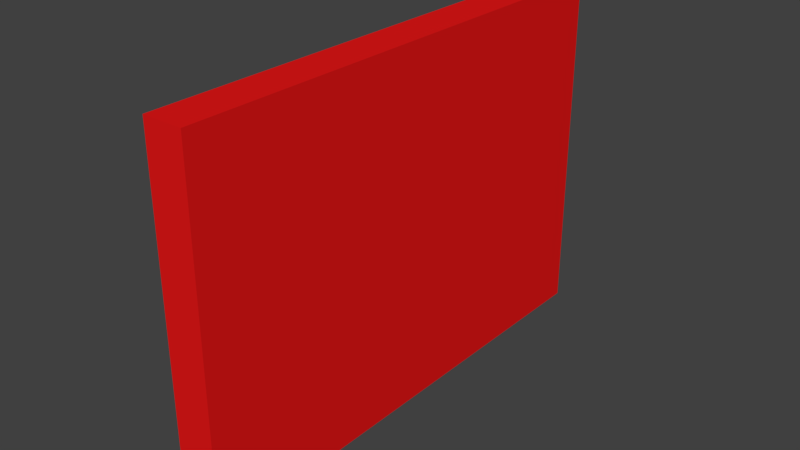 # Source: untexturedWall.blend  (saved by Blender 2.79.0; exported with 4.5.12 LTS)
import bpy
from mathutils import Matrix  # noqa: F401  (used for matrix-valued properties, if any)

bpy.ops.wm.read_factory_settings(use_empty=True)
scene = bpy.context.scene
scene.name = 'Scene'

# ---- collections
col_collection_1 = bpy.data.collections.new('Collection 1'); scene.collection.children.link(col_collection_1)

# ---- materials (node trees are filled in below, after node groups)
mat_cubematerial = bpy.data.materials.new('cubeMaterial')
mat_cubematerial.alpha_threshold = 0.0
mat_cubematerial.use_transparent_shadow = False
mat_cubematerial.diffuse_color = (0.8, 0.009515, 0.009515, 1.0)
mat_cubematerial.roughness = 0.5
mat_cubematerial.line_color = (0.0, 0.0, 0.0, 1.0)

# ---- material node trees

# ---- world
world_world = bpy.data.worlds.new('World'); scene.world = world_world
world_world.color = (0.05088, 0.05088, 0.05088)
world_world.use_sun_shadow = False
world_world.sun_shadow_jitter_overblur = 0.0
world_world.cycles.sampling_method = 'MANUAL'

# ---- meshes
me_cube = bpy.data.meshes.new('Cube')
me_cube.from_pydata([(0.2087, 2.631, -1.861), (0.2087, -2.631, -1.861), (-0.2087, -2.631, -1.861), (-0.2087, 2.631, -1.861), (0.2087, 2.631, 1.861), (0.2087, -2.631, 1.861), (-0.2087, -2.631, 1.861), (-0.2087, 2.631, 1.861)], [], [(0, 1, 2, 3), (4, 7, 6, 5), (0, 4, 5, 1), (1, 5, 6, 2), (2, 6, 7, 3), (4, 0, 3, 7)])
_uv = me_cube.uv_layers.new(name='UVMap')
_uv.uv.foreach_set('vector', [0.952, 1.601e-07, 0.952, 0.707, 0.904, 0.707, 0.904, 0.0, 0.856, 1.922e-07, 0.904, 0.0, 0.904, 0.707, 0.856, 0.707, 0.428, 0.707, 0.0, 0.707, 2.742e-08, 0.0, 0.428, 2.242e-07, 1.0, 0.5, 1.0, 1.0, 0.952, 1.0, 0.952, 0.5, 0.428, 0.0, 0.856, 6.406e-08, 0.856, 0.707, 0.428, 0.707, 1.0, 0.0, 1.0, 0.5, 0.952, 0.5, 0.952, 4.804e-08])
me_cube.materials.append(mat_cubematerial)
me_cube.use_remesh_preserve_volume = False
me_cube.use_remesh_preserve_attributes = False
me_cube.use_mirror_vertex_groups = False
me_cube.update()

# ---- objects
ob_wallcube = bpy.data.objects.new('wallCube', me_cube)

# ---- transforms, parenting, visibility, modifiers, constraints
ob_wallcube.location = (0.0, 0.0, 0.0)
ob_wallcube.lock_rotations_4d = False
ob_wallcube.empty_display_type = 'ARROWS'
ob_wallcube.lineart.crease_threshold = 0.0

# ---- collection membership
col_collection_1.objects.link(ob_wallcube)

# ---- scene / render settings (as saved in the file)
scene.frame_start = 1; scene.frame_end = 250; scene.frame_set(1)
scene.render.engine = 'BLENDER_EEVEE_NEXT'
scene.render.resolution_percentage = 50
scene.render.dither_intensity = 0.0
scene.cycles.use_denoising = False
scene.cycles.samples = 128
scene.cycles.sampling_pattern = 'TABULATED_SOBOL'
scene.cycles.use_adaptive_sampling = False
scene.cycles.use_light_tree = False
scene.cycles.blur_glossy = 0.0
scene.cycles.sample_clamp_indirect = 0.0
scene.view_settings.view_transform = 'Standard'
bpy.context.view_layer.update()

# ---- added for rendering (the .blend has no active camera and no usable light): camera, sun
cam_auto = bpy.data.cameras.new('AutoCamera')
cam_auto.lens = 50.0
cam_auto.sensor_width = 36.0
cam_auto.clip_end = 1000.0
ob_auto_camera = bpy.data.objects.new('AutoCamera', cam_auto)
scene.collection.objects.link(ob_auto_camera)
ob_auto_camera.location = (5.97643, -7.17172, 4.78115)
ob_auto_camera.rotation_euler = (1.09748, -7.21219e-08, 0.694738)
scene.camera = ob_auto_camera
light_auto_sun = bpy.data.lights.new('AutoSun', 'SUN')
light_auto_sun.energy = 3.0
light_auto_sun.angle = 0.0523599
ob_auto_sun = bpy.data.objects.new('AutoSun', light_auto_sun)
scene.collection.objects.link(ob_auto_sun)
ob_auto_sun.rotation_euler = (0.872665, 0.174533, 0.523599)
bpy.context.view_layer.update()
